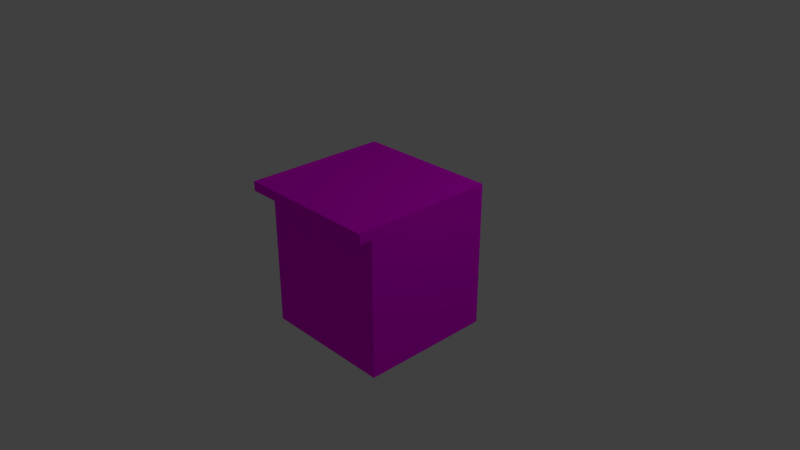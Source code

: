 # Source: BarEndL.blend  (saved by Blender 2.79.0; exported with 4.5.12 LTS)
import bpy
from mathutils import Matrix  # noqa: F401  (used for matrix-valued properties, if any)

bpy.ops.wm.read_factory_settings(use_empty=True)
scene = bpy.context.scene
scene.name = 'Scene'

# ---- collections
col_collection_1 = bpy.data.collections.new('Collection 1'); scene.collection.children.link(col_collection_1)

# ---- images (referenced by path relative to the original .blend; pixels are not part of the script)
import os
ASSET_DIR = os.environ.get("B2B_ASSET_DIR", "")  # directory of the original .blend (textures are referenced by path, not embedded)
HERE = os.path.dirname(os.path.abspath(__file__))  # packed textures are extracted next to this script under _unpacked/

def load_image(name, relpath, width, height, colorspace="sRGB"):
    """Load a texture the original file referenced (path relative to the .blend, or extracted next to this script)."""
    p = next((c for c in (os.path.join(HERE, relpath), os.path.join(ASSET_DIR, relpath)) if relpath and os.path.exists(c)), "")
    if p:
        img = bpy.data.images.load(p, check_existing=True)
        img.name = name
    else:  # same state as the original file: an image datablock whose file is absent (Cycles renders it pink)
        img = bpy.data.images.new(name, width, height)
        img.source = "FILE"
        img.filepath = "//" + (relpath or name)
    img.colorspace_settings.name = colorspace
    return img
img_darkwood_jpg = load_image('DarkWood.jpg', 'DarkWood.jpg', 1024, 1024, 'sRGB')

# ---- materials (node trees are filled in below, after node groups)
mat_material = bpy.data.materials.new('Material')
mat_material.alpha_threshold = 0.0
mat_material.roughness = 0.5
mat_material.line_color = (0.0, 0.0, 0.0, 1.0)

# ---- material node trees
mat_material.use_nodes = True; mat_material.node_tree.nodes.clear()
_N = mat_material.node_tree.nodes; _L = mat_material.node_tree.links
n0 = _N.new('ShaderNodeOutputMaterial'); n0.name = 'Material Output'; n0.location = (300, 300)
n1 = _N.new('ShaderNodeBsdfDiffuse'); n1.name = 'Diffuse BSDF'; n1.location = (10, 300)
n1.inputs[1].default_value = 0.5
n2 = _N.new('ShaderNodeTexImage'); n2.name = 'Image Texture.001'; n2.location = (-190, 300)
n2.width = 140
n2.image = img_darkwood_jpg
_L.new(n1.outputs[0], n0.inputs[0])
_L.new(n2.outputs[0], n1.inputs[0])
n0.is_active_output = True

# ---- world
world_world = bpy.data.worlds.new('World'); scene.world = world_world
world_world.color = (0.05088, 0.05088, 0.05088)
world_world.use_sun_shadow = False
world_world.sun_shadow_jitter_overblur = 0.0
world_world.cycles.sampling_method = 'MANUAL'

# ---- cameras
cam_camera = bpy.data.cameras.new('Camera')
cam_camera.clip_end = 100.0
cam_camera.lens = 35.0
cam_camera.sensor_width = 32.0
cam_camera.sensor_height = 18.0
cam_camera.ortho_scale = 7.314
cam_camera.dof.focus_distance = 0.0

# ---- lights
light_lamp = bpy.data.lights.new('Lamp', 'POINT')
light_lamp.transmission_factor = 0.0
light_lamp.cutoff_distance = 30.0
light_lamp.energy = 100.0
light_lamp.shadow_buffer_clip_start = 1.001
light_lamp.shadow_soft_size = 0.1
light_lamp.shadow_maximum_resolution = 0.006
light_lamp.use_absolute_resolution = True

# ---- meshes
me_cube = bpy.data.meshes.new('Cube')
me_cube.from_pydata([(1.0, 1.0, -1.0), (1.0, 1.0, 1.0), (1.0, -1.0, 1.0), (-1.0, -1.0, 1.0), (-1.0, 1.0, 1.0), (1.0, 1.0, 0.8693), (1.0, -1.0, 0.8693), (-1.0, -1.0, 0.8693), (-1.0, 1.0, 0.8693), (1.0, -0.831, -1.0), (1.0, -0.831, 1.0), (-1.0, -0.831, 1.0), (-1.0, -0.831, 0.8693), (1.0, -0.831, 0.8693), (-0.831, 1.0, -1.0), (-0.831, 1.0, 1.0), (-0.831, -1.0, 1.0), (-0.831, 1.0, 0.8693), (-0.831, -1.0, 0.8693), (-0.831, -0.831, 1.0), (-0.831, -0.831, -1.0), (-0.831, -0.831, 0.8693)], [], [(19, 11, 3, 16), (13, 10, 2, 6), (18, 16, 3, 7), (12, 11, 4, 8), (15, 17, 8, 4), (8, 17, 21, 12), (0, 5, 13, 9), (7, 3, 11, 12), (5, 1, 10, 13), (15, 4, 11, 19), (17, 14, 20, 21), (18, 21, 13, 6), (7, 12, 21, 18), (9, 13, 21, 20), (0, 9, 20, 14), (1, 15, 19, 10), (1, 5, 17, 15), (5, 0, 14, 17), (6, 2, 16, 18), (10, 19, 16, 2)])
_uv = me_cube.uv_layers.new(name='UVMap')
_uv.uv.foreach_set('vector', [0.0289, 0.314, 0.0289, 0.343, 1.733e-07, 0.343, 0.0, 0.314, 0.371, 0.6636, 0.371, 0.686, 0.3421, 0.686, 0.3421, 0.6636, 0.7289, 0.6701, 0.7065, 0.6701, 0.7065, 0.6412, 0.7289, 0.6412, 0.7065, 0.9552, 0.6842, 0.9552, 0.6842, 0.6412, 0.7065, 0.6412, 3.058e-08, 0.657, 0.02235, 0.657, 0.02235, 0.686, 3.058e-08, 0.686, 0.6842, 0.343, 0.6553, 0.343, 0.6553, 0.02898, 0.6842, 0.02898, 0.6842, 0.343, 0.6842, 0.6636, 0.371, 0.6636, 0.371, 0.343, 0.7065, 0.9842, 0.6842, 0.9842, 0.6842, 0.9552, 0.7065, 0.9552, 0.6842, 0.6636, 0.6842, 0.686, 0.371, 0.686, 0.371, 0.6636, 0.3421, 0.314, 0.3421, 0.343, 0.0289, 0.343, 0.0289, 0.314, 0.9973, 0.3206, 0.9973, 0.6412, 0.6842, 0.6412, 0.6842, 0.3206, 0.6553, 0.0, 0.6553, 0.02898, 0.3421, 0.02898, 0.3421, 0.0, 0.6842, 1.227e-07, 0.6842, 0.02898, 0.6553, 0.02898, 0.6553, 0.0, 0.6842, 0.3206, 0.6842, 1.227e-07, 0.9973, 0.0, 0.9973, 0.3206, 0.0, 0.686, 0.3132, 0.686, 0.3132, 1.0, 4.078e-08, 1.0, 0.3421, 0.0, 0.3421, 0.314, 0.0289, 0.314, 0.0289, 7.155e-08, 0.0, 0.343, 0.02235, 0.343, 0.02235, 0.657, 3.058e-08, 0.657, 0.02235, 0.343, 0.3421, 0.343, 0.3421, 0.657, 0.02235, 0.657, 0.7289, 0.9842, 0.7065, 0.9842, 0.7065, 0.6701, 0.7289, 0.6701, 0.0289, 7.155e-08, 0.0289, 0.314, 0.0, 0.314, 1.223e-07, 8.178e-08])
me_cube.materials.append(mat_material)
me_cube.use_remesh_preserve_volume = False
me_cube.use_remesh_preserve_attributes = False
me_cube.use_mirror_vertex_groups = False
me_cube.update()

# ---- objects
ob_cube = bpy.data.objects.new('Cube', me_cube)
ob_lamp = bpy.data.objects.new('Lamp', light_lamp)
ob_camera = bpy.data.objects.new('Camera', cam_camera)

# ---- transforms, parenting, visibility, modifiers, constraints
ob_cube.location = (0.0, 0.0, 0.0)
ob_cube.lock_rotations_4d = False
ob_cube.empty_display_type = 'ARROWS'
ob_cube.lineart.crease_threshold = 0.0
ob_lamp.location = (4.076, 1.005, 5.904)
ob_lamp.rotation_euler = (0.6503, 0.05522, 1.866)
ob_lamp.lock_rotations_4d = False
ob_lamp.empty_display_type = 'ARROWS'
ob_lamp.color = (0.0, 0.0, 0.0, 0.0)
ob_lamp.lineart.crease_threshold = 0.0
ob_camera.location = (7.481, -6.508, 5.344)
ob_camera.rotation_euler = (1.109, 0.0, 0.8149)
ob_camera.lock_rotations_4d = False
ob_camera.empty_display_type = 'ARROWS'
ob_camera.color = (0.0, 0.0, 0.0, 0.0)
ob_camera.display_type = 'WIRE'
ob_camera.lineart.crease_threshold = 0.0

# ---- collection membership
col_collection_1.objects.link(ob_cube)
col_collection_1.objects.link(ob_lamp)
col_collection_1.objects.link(ob_camera)

# ---- scene / render settings (as saved in the file)
scene.camera = ob_camera
scene.frame_start = 1; scene.frame_end = 250; scene.frame_set(1)
scene.render.engine = 'CYCLES'
scene.render.resolution_percentage = 50
scene.render.dither_intensity = 0.0
scene.cycles.use_denoising = False
scene.cycles.samples = 128
scene.cycles.sampling_pattern = 'TABULATED_SOBOL'
scene.cycles.use_adaptive_sampling = False
scene.cycles.use_light_tree = False
scene.cycles.blur_glossy = 0.0
scene.cycles.sample_clamp_indirect = 0.0
scene.view_settings.view_transform = 'Standard'
bpy.context.view_layer.update()

